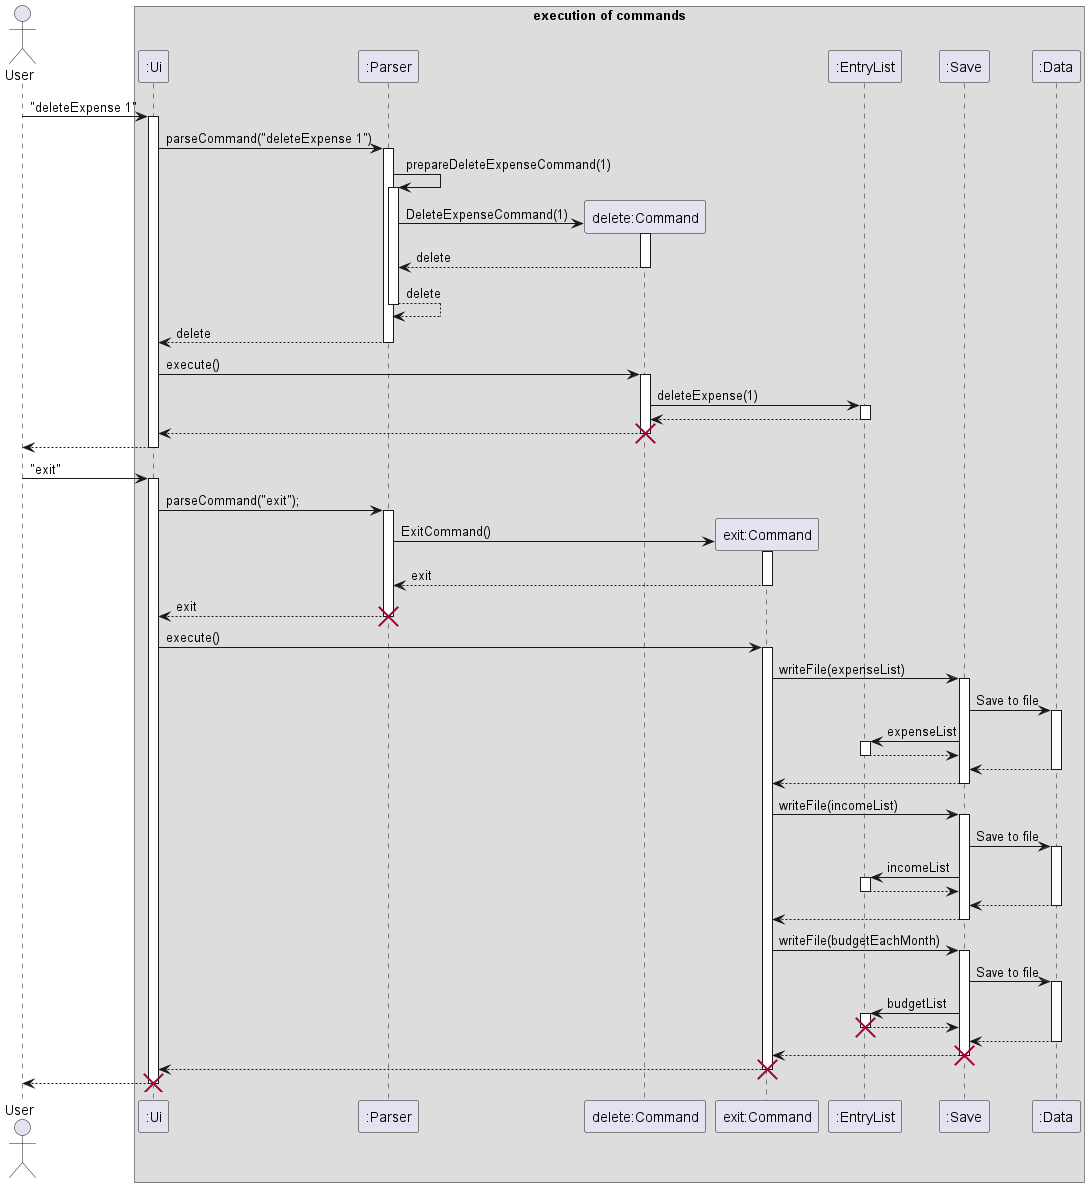

The diagram above was rendered by PlantUML. Its source (embedded in the PNG):
@startuml

Actor User as user
box execution of commands
Participant ":Ui" as ui
Participant ":Parser" as parser
Participant "delete:Command" as deleteCommand
Participant "exit:Command" as exitCommand
Participant ":EntryList" as entryList
Participant ":Save" as save
Participant ":Data" as data
end box


user -> ui : "deleteExpense 1"
activate ui

ui -> parser : parseCommand("deleteExpense 1")
activate parser

parser -> parser : prepareDeleteExpenseCommand(1)
activate parser

create deleteCommand
parser -> deleteCommand : DeleteExpenseCommand(1)
activate deleteCommand

deleteCommand --> parser : delete
deactivate deleteCommand


parser --> parser : delete
deactivate parser

parser --> ui : delete
deactivate parser

ui -> deleteCommand : execute()
activate deleteCommand

deleteCommand -> entryList : deleteExpense(1)
activate entryList

entryList --> deleteCommand
deactivate entryList

deleteCommand --> ui
deactivate deleteCommand
destroy deleteCommand


ui --> user
deactivate ui

user -> ui : "exit"
activate ui

'ui -> parser : execute("exit")
'activate parser


ui -> parser : parseCommand("exit");
activate parser

create exitCommand
parser -> exitCommand : ExitCommand()
activate exitCommand

exitCommand --> parser : exit
deactivate exitCommand

parser --> ui : exit
deactivate parser
destroy parser

ui -> exitCommand : execute()
activate exitCommand

exitCommand -> save : writeFile(expenseList)
activate save

save -> data : Save to file
activate data
save -> entryList : expenseList
activate entryList
entryList --> save
deactivate entryList
data --> save
deactivate data

save --> exitCommand
deactivate save

exitCommand -> save : writeFile(incomeList)
activate save

save -> data : Save to file
activate data
save -> entryList : incomeList
activate entryList
entryList --> save
deactivate entryList
data --> save
deactivate data

save --> exitCommand
deactivate save

exitCommand -> save : writeFile(budgetEachMonth)
activate save

save -> data : Save to file
activate data
save -> entryList : budgetList
activate entryList
entryList --> save
deactivate entryList
destroy entryList
data --> save
deactivate data

save --> exitCommand
deactivate save
destroy save

exitCommand --> ui
deactivate exitCommand
destroy exitCommand

ui --> user
deactivate ui
destroy ui

@enduml